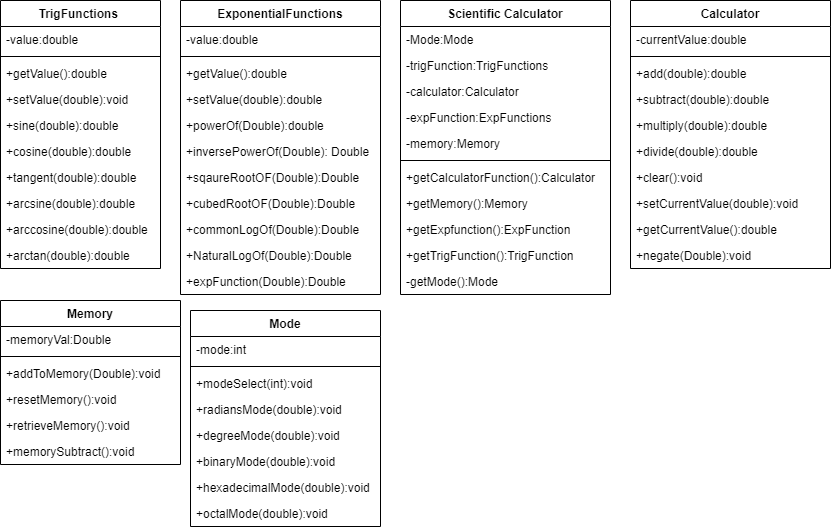

The diagram above was exported from draw.io. Its source (the exported page's mxGraphModel, read from the mxfile embedded in the PNG):
<mxGraphModel dx="1038" dy="531" grid="1" gridSize="10" guides="1" tooltips="1" connect="1" arrows="1" fold="1" page="1" pageScale="1" pageWidth="850" pageHeight="1100" math="0" shadow="0">
  <root>
    <mxCell id="0" />
    <mxCell id="1" parent="0" />
    <mxCell id="BugorIjSlSrnycvxhwcO-9" value="ExponentialFunctions" style="swimlane;fontStyle=1;align=center;verticalAlign=top;childLayout=stackLayout;horizontal=1;startSize=26;horizontalStack=0;resizeParent=1;resizeParentMax=0;resizeLast=0;collapsible=1;marginBottom=0;" vertex="1" parent="1">
      <mxGeometry x="190" y="10" width="200" height="294" as="geometry" />
    </mxCell>
    <mxCell id="BugorIjSlSrnycvxhwcO-10" value="-value:double" style="text;strokeColor=none;fillColor=none;align=left;verticalAlign=top;spacingLeft=4;spacingRight=4;overflow=hidden;rotatable=0;points=[[0,0.5],[1,0.5]];portConstraint=eastwest;" vertex="1" parent="BugorIjSlSrnycvxhwcO-9">
      <mxGeometry y="26" width="200" height="26" as="geometry" />
    </mxCell>
    <mxCell id="BugorIjSlSrnycvxhwcO-11" value="" style="line;strokeWidth=1;fillColor=none;align=left;verticalAlign=middle;spacingTop=-1;spacingLeft=3;spacingRight=3;rotatable=0;labelPosition=right;points=[];portConstraint=eastwest;" vertex="1" parent="BugorIjSlSrnycvxhwcO-9">
      <mxGeometry y="52" width="200" height="8" as="geometry" />
    </mxCell>
    <mxCell id="BugorIjSlSrnycvxhwcO-12" value="+getValue():double" style="text;strokeColor=none;fillColor=none;align=left;verticalAlign=top;spacingLeft=4;spacingRight=4;overflow=hidden;rotatable=0;points=[[0,0.5],[1,0.5]];portConstraint=eastwest;" vertex="1" parent="BugorIjSlSrnycvxhwcO-9">
      <mxGeometry y="60" width="200" height="26" as="geometry" />
    </mxCell>
    <mxCell id="BugorIjSlSrnycvxhwcO-65" value="+setValue(double):double" style="text;strokeColor=none;fillColor=none;align=left;verticalAlign=top;spacingLeft=4;spacingRight=4;overflow=hidden;rotatable=0;points=[[0,0.5],[1,0.5]];portConstraint=eastwest;" vertex="1" parent="BugorIjSlSrnycvxhwcO-9">
      <mxGeometry y="86" width="200" height="26" as="geometry" />
    </mxCell>
    <mxCell id="BugorIjSlSrnycvxhwcO-66" value="+powerOf(Double):double" style="text;strokeColor=none;fillColor=none;align=left;verticalAlign=top;spacingLeft=4;spacingRight=4;overflow=hidden;rotatable=0;points=[[0,0.5],[1,0.5]];portConstraint=eastwest;" vertex="1" parent="BugorIjSlSrnycvxhwcO-9">
      <mxGeometry y="112" width="200" height="26" as="geometry" />
    </mxCell>
    <mxCell id="BugorIjSlSrnycvxhwcO-39" value="+inversePowerOf(Double): Double" style="text;strokeColor=none;fillColor=none;align=left;verticalAlign=top;spacingLeft=4;spacingRight=4;overflow=hidden;rotatable=0;points=[[0,0.5],[1,0.5]];portConstraint=eastwest;" vertex="1" parent="BugorIjSlSrnycvxhwcO-9">
      <mxGeometry y="138" width="200" height="26" as="geometry" />
    </mxCell>
    <mxCell id="BugorIjSlSrnycvxhwcO-40" value="+sqaureRootOF(Double):Double" style="text;strokeColor=none;fillColor=none;align=left;verticalAlign=top;spacingLeft=4;spacingRight=4;overflow=hidden;rotatable=0;points=[[0,0.5],[1,0.5]];portConstraint=eastwest;" vertex="1" parent="BugorIjSlSrnycvxhwcO-9">
      <mxGeometry y="164" width="200" height="26" as="geometry" />
    </mxCell>
    <mxCell id="BugorIjSlSrnycvxhwcO-63" value="+cubedRootOF(Double):Double" style="text;strokeColor=none;fillColor=none;align=left;verticalAlign=top;spacingLeft=4;spacingRight=4;overflow=hidden;rotatable=0;points=[[0,0.5],[1,0.5]];portConstraint=eastwest;" vertex="1" parent="BugorIjSlSrnycvxhwcO-9">
      <mxGeometry y="190" width="200" height="26" as="geometry" />
    </mxCell>
    <mxCell id="BugorIjSlSrnycvxhwcO-41" value="+commonLogOf(Double):Double" style="text;strokeColor=none;fillColor=none;align=left;verticalAlign=top;spacingLeft=4;spacingRight=4;overflow=hidden;rotatable=0;points=[[0,0.5],[1,0.5]];portConstraint=eastwest;" vertex="1" parent="BugorIjSlSrnycvxhwcO-9">
      <mxGeometry y="216" width="200" height="26" as="geometry" />
    </mxCell>
    <mxCell id="BugorIjSlSrnycvxhwcO-61" value="+NaturalLogOf(Double):Double" style="text;strokeColor=none;fillColor=none;align=left;verticalAlign=top;spacingLeft=4;spacingRight=4;overflow=hidden;rotatable=0;points=[[0,0.5],[1,0.5]];portConstraint=eastwest;" vertex="1" parent="BugorIjSlSrnycvxhwcO-9">
      <mxGeometry y="242" width="200" height="26" as="geometry" />
    </mxCell>
    <mxCell id="BugorIjSlSrnycvxhwcO-42" value="+expFunction(Double):Double" style="text;strokeColor=none;fillColor=none;align=left;verticalAlign=top;spacingLeft=4;spacingRight=4;overflow=hidden;rotatable=0;points=[[0,0.5],[1,0.5]];portConstraint=eastwest;" vertex="1" parent="BugorIjSlSrnycvxhwcO-9">
      <mxGeometry y="268" width="200" height="26" as="geometry" />
    </mxCell>
    <mxCell id="BugorIjSlSrnycvxhwcO-5" value="TrigFunctions " style="swimlane;fontStyle=1;align=center;verticalAlign=top;childLayout=stackLayout;horizontal=1;startSize=26;horizontalStack=0;resizeParent=1;resizeParentMax=0;resizeLast=0;collapsible=1;marginBottom=0;" vertex="1" parent="1">
      <mxGeometry x="10" y="10" width="160" height="268" as="geometry" />
    </mxCell>
    <mxCell id="BugorIjSlSrnycvxhwcO-6" value="-value:double" style="text;strokeColor=none;fillColor=none;align=left;verticalAlign=top;spacingLeft=4;spacingRight=4;overflow=hidden;rotatable=0;points=[[0,0.5],[1,0.5]];portConstraint=eastwest;" vertex="1" parent="BugorIjSlSrnycvxhwcO-5">
      <mxGeometry y="26" width="160" height="26" as="geometry" />
    </mxCell>
    <mxCell id="BugorIjSlSrnycvxhwcO-7" value="" style="line;strokeWidth=1;fillColor=none;align=left;verticalAlign=middle;spacingTop=-1;spacingLeft=3;spacingRight=3;rotatable=0;labelPosition=right;points=[];portConstraint=eastwest;" vertex="1" parent="BugorIjSlSrnycvxhwcO-5">
      <mxGeometry y="52" width="160" height="8" as="geometry" />
    </mxCell>
    <mxCell id="BugorIjSlSrnycvxhwcO-8" value="+getValue():double" style="text;strokeColor=none;fillColor=none;align=left;verticalAlign=top;spacingLeft=4;spacingRight=4;overflow=hidden;rotatable=0;points=[[0,0.5],[1,0.5]];portConstraint=eastwest;" vertex="1" parent="BugorIjSlSrnycvxhwcO-5">
      <mxGeometry y="60" width="160" height="26" as="geometry" />
    </mxCell>
    <mxCell id="BugorIjSlSrnycvxhwcO-67" value="+setValue(double):void" style="text;strokeColor=none;fillColor=none;align=left;verticalAlign=top;spacingLeft=4;spacingRight=4;overflow=hidden;rotatable=0;points=[[0,0.5],[1,0.5]];portConstraint=eastwest;" vertex="1" parent="BugorIjSlSrnycvxhwcO-5">
      <mxGeometry y="86" width="160" height="26" as="geometry" />
    </mxCell>
    <mxCell id="BugorIjSlSrnycvxhwcO-68" value="+sine(double):double" style="text;strokeColor=none;fillColor=none;align=left;verticalAlign=top;spacingLeft=4;spacingRight=4;overflow=hidden;rotatable=0;points=[[0,0.5],[1,0.5]];portConstraint=eastwest;" vertex="1" parent="BugorIjSlSrnycvxhwcO-5">
      <mxGeometry y="112" width="160" height="26" as="geometry" />
    </mxCell>
    <mxCell id="BugorIjSlSrnycvxhwcO-31" value="+cosine(double):double" style="text;strokeColor=none;fillColor=none;align=left;verticalAlign=top;spacingLeft=4;spacingRight=4;overflow=hidden;rotatable=0;points=[[0,0.5],[1,0.5]];portConstraint=eastwest;" vertex="1" parent="BugorIjSlSrnycvxhwcO-5">
      <mxGeometry y="138" width="160" height="26" as="geometry" />
    </mxCell>
    <mxCell id="BugorIjSlSrnycvxhwcO-32" value="+tangent(double):double" style="text;strokeColor=none;fillColor=none;align=left;verticalAlign=top;spacingLeft=4;spacingRight=4;overflow=hidden;rotatable=0;points=[[0,0.5],[1,0.5]];portConstraint=eastwest;" vertex="1" parent="BugorIjSlSrnycvxhwcO-5">
      <mxGeometry y="164" width="160" height="26" as="geometry" />
    </mxCell>
    <mxCell id="BugorIjSlSrnycvxhwcO-33" value="+arcsine(double):double" style="text;strokeColor=none;fillColor=none;align=left;verticalAlign=top;spacingLeft=4;spacingRight=4;overflow=hidden;rotatable=0;points=[[0,0.5],[1,0.5]];portConstraint=eastwest;" vertex="1" parent="BugorIjSlSrnycvxhwcO-5">
      <mxGeometry y="190" width="160" height="26" as="geometry" />
    </mxCell>
    <mxCell id="BugorIjSlSrnycvxhwcO-34" value="+arccosine(double):double" style="text;strokeColor=none;fillColor=none;align=left;verticalAlign=top;spacingLeft=4;spacingRight=4;overflow=hidden;rotatable=0;points=[[0,0.5],[1,0.5]];portConstraint=eastwest;" vertex="1" parent="BugorIjSlSrnycvxhwcO-5">
      <mxGeometry y="216" width="160" height="26" as="geometry" />
    </mxCell>
    <mxCell id="BugorIjSlSrnycvxhwcO-35" value="+arctan(double):double" style="text;strokeColor=none;fillColor=none;align=left;verticalAlign=top;spacingLeft=4;spacingRight=4;overflow=hidden;rotatable=0;points=[[0,0.5],[1,0.5]];portConstraint=eastwest;" vertex="1" parent="BugorIjSlSrnycvxhwcO-5">
      <mxGeometry y="242" width="160" height="26" as="geometry" />
    </mxCell>
    <mxCell id="BugorIjSlSrnycvxhwcO-17" value="Memory" style="swimlane;fontStyle=1;align=center;verticalAlign=top;childLayout=stackLayout;horizontal=1;startSize=26;horizontalStack=0;resizeParent=1;resizeParentMax=0;resizeLast=0;collapsible=1;marginBottom=0;" vertex="1" parent="1">
      <mxGeometry x="10" y="310" width="180" height="164" as="geometry" />
    </mxCell>
    <mxCell id="BugorIjSlSrnycvxhwcO-18" value="-memoryVal:Double" style="text;strokeColor=none;fillColor=none;align=left;verticalAlign=top;spacingLeft=4;spacingRight=4;overflow=hidden;rotatable=0;points=[[0,0.5],[1,0.5]];portConstraint=eastwest;" vertex="1" parent="BugorIjSlSrnycvxhwcO-17">
      <mxGeometry y="26" width="180" height="26" as="geometry" />
    </mxCell>
    <mxCell id="BugorIjSlSrnycvxhwcO-19" value="" style="line;strokeWidth=1;fillColor=none;align=left;verticalAlign=middle;spacingTop=-1;spacingLeft=3;spacingRight=3;rotatable=0;labelPosition=right;points=[];portConstraint=eastwest;" vertex="1" parent="BugorIjSlSrnycvxhwcO-17">
      <mxGeometry y="52" width="180" height="8" as="geometry" />
    </mxCell>
    <mxCell id="BugorIjSlSrnycvxhwcO-20" value="+addToMemory(Double):void" style="text;strokeColor=none;fillColor=none;align=left;verticalAlign=top;spacingLeft=4;spacingRight=4;overflow=hidden;rotatable=0;points=[[0,0.5],[1,0.5]];portConstraint=eastwest;" vertex="1" parent="BugorIjSlSrnycvxhwcO-17">
      <mxGeometry y="60" width="180" height="26" as="geometry" />
    </mxCell>
    <mxCell id="BugorIjSlSrnycvxhwcO-36" value="+resetMemory():void" style="text;strokeColor=none;fillColor=none;align=left;verticalAlign=top;spacingLeft=4;spacingRight=4;overflow=hidden;rotatable=0;points=[[0,0.5],[1,0.5]];portConstraint=eastwest;" vertex="1" parent="BugorIjSlSrnycvxhwcO-17">
      <mxGeometry y="86" width="180" height="26" as="geometry" />
    </mxCell>
    <mxCell id="BugorIjSlSrnycvxhwcO-37" value="+retrieveMemory():void" style="text;strokeColor=none;fillColor=none;align=left;verticalAlign=top;spacingLeft=4;spacingRight=4;overflow=hidden;rotatable=0;points=[[0,0.5],[1,0.5]];portConstraint=eastwest;" vertex="1" parent="BugorIjSlSrnycvxhwcO-17">
      <mxGeometry y="112" width="180" height="26" as="geometry" />
    </mxCell>
    <mxCell id="BugorIjSlSrnycvxhwcO-38" value="+memorySubtract():void" style="text;strokeColor=none;fillColor=none;align=left;verticalAlign=top;spacingLeft=4;spacingRight=4;overflow=hidden;rotatable=0;points=[[0,0.5],[1,0.5]];portConstraint=eastwest;" vertex="1" parent="BugorIjSlSrnycvxhwcO-17">
      <mxGeometry y="138" width="180" height="26" as="geometry" />
    </mxCell>
    <mxCell id="BugorIjSlSrnycvxhwcO-48" value="Scientific Calculator" style="swimlane;fontStyle=1;align=center;verticalAlign=top;childLayout=stackLayout;horizontal=1;startSize=26;horizontalStack=0;resizeParent=1;resizeParentMax=0;resizeLast=0;collapsible=1;marginBottom=0;" vertex="1" parent="1">
      <mxGeometry x="410" y="10" width="210" height="294" as="geometry" />
    </mxCell>
    <mxCell id="BugorIjSlSrnycvxhwcO-49" value="-Mode:Mode" style="text;strokeColor=none;fillColor=none;align=left;verticalAlign=top;spacingLeft=4;spacingRight=4;overflow=hidden;rotatable=0;points=[[0,0.5],[1,0.5]];portConstraint=eastwest;" vertex="1" parent="BugorIjSlSrnycvxhwcO-48">
      <mxGeometry y="26" width="210" height="26" as="geometry" />
    </mxCell>
    <mxCell id="BugorIjSlSrnycvxhwcO-52" value="-trigFunction:TrigFunctions" style="text;strokeColor=none;fillColor=none;align=left;verticalAlign=top;spacingLeft=4;spacingRight=4;overflow=hidden;rotatable=0;points=[[0,0.5],[1,0.5]];portConstraint=eastwest;" vertex="1" parent="BugorIjSlSrnycvxhwcO-48">
      <mxGeometry y="52" width="210" height="26" as="geometry" />
    </mxCell>
    <mxCell id="BugorIjSlSrnycvxhwcO-53" value="-calculator:Calculator" style="text;strokeColor=none;fillColor=none;align=left;verticalAlign=top;spacingLeft=4;spacingRight=4;overflow=hidden;rotatable=0;points=[[0,0.5],[1,0.5]];portConstraint=eastwest;" vertex="1" parent="BugorIjSlSrnycvxhwcO-48">
      <mxGeometry y="78" width="210" height="26" as="geometry" />
    </mxCell>
    <mxCell id="BugorIjSlSrnycvxhwcO-54" value="-expFunction:ExpFunctions" style="text;strokeColor=none;fillColor=none;align=left;verticalAlign=top;spacingLeft=4;spacingRight=4;overflow=hidden;rotatable=0;points=[[0,0.5],[1,0.5]];portConstraint=eastwest;" vertex="1" parent="BugorIjSlSrnycvxhwcO-48">
      <mxGeometry y="104" width="210" height="26" as="geometry" />
    </mxCell>
    <mxCell id="BugorIjSlSrnycvxhwcO-55" value="-memory:Memory" style="text;strokeColor=none;fillColor=none;align=left;verticalAlign=top;spacingLeft=4;spacingRight=4;overflow=hidden;rotatable=0;points=[[0,0.5],[1,0.5]];portConstraint=eastwest;" vertex="1" parent="BugorIjSlSrnycvxhwcO-48">
      <mxGeometry y="130" width="210" height="26" as="geometry" />
    </mxCell>
    <mxCell id="BugorIjSlSrnycvxhwcO-50" value="" style="line;strokeWidth=1;fillColor=none;align=left;verticalAlign=middle;spacingTop=-1;spacingLeft=3;spacingRight=3;rotatable=0;labelPosition=right;points=[];portConstraint=eastwest;" vertex="1" parent="BugorIjSlSrnycvxhwcO-48">
      <mxGeometry y="156" width="210" height="8" as="geometry" />
    </mxCell>
    <mxCell id="BugorIjSlSrnycvxhwcO-51" value="+getCalculatorFunction():Calculator" style="text;strokeColor=none;fillColor=none;align=left;verticalAlign=top;spacingLeft=4;spacingRight=4;overflow=hidden;rotatable=0;points=[[0,0.5],[1,0.5]];portConstraint=eastwest;" vertex="1" parent="BugorIjSlSrnycvxhwcO-48">
      <mxGeometry y="164" width="210" height="26" as="geometry" />
    </mxCell>
    <mxCell id="BugorIjSlSrnycvxhwcO-56" value="+getMemory():Memory" style="text;strokeColor=none;fillColor=none;align=left;verticalAlign=top;spacingLeft=4;spacingRight=4;overflow=hidden;rotatable=0;points=[[0,0.5],[1,0.5]];portConstraint=eastwest;" vertex="1" parent="BugorIjSlSrnycvxhwcO-48">
      <mxGeometry y="190" width="210" height="26" as="geometry" />
    </mxCell>
    <mxCell id="BugorIjSlSrnycvxhwcO-57" value="+getExpfunction():ExpFunction" style="text;strokeColor=none;fillColor=none;align=left;verticalAlign=top;spacingLeft=4;spacingRight=4;overflow=hidden;rotatable=0;points=[[0,0.5],[1,0.5]];portConstraint=eastwest;" vertex="1" parent="BugorIjSlSrnycvxhwcO-48">
      <mxGeometry y="216" width="210" height="26" as="geometry" />
    </mxCell>
    <mxCell id="BugorIjSlSrnycvxhwcO-58" value="+getTrigFunction():TrigFunction" style="text;strokeColor=none;fillColor=none;align=left;verticalAlign=top;spacingLeft=4;spacingRight=4;overflow=hidden;rotatable=0;points=[[0,0.5],[1,0.5]];portConstraint=eastwest;" vertex="1" parent="BugorIjSlSrnycvxhwcO-48">
      <mxGeometry y="242" width="210" height="26" as="geometry" />
    </mxCell>
    <mxCell id="BugorIjSlSrnycvxhwcO-60" value="-getMode():Mode" style="text;strokeColor=none;fillColor=none;align=left;verticalAlign=top;spacingLeft=4;spacingRight=4;overflow=hidden;rotatable=0;points=[[0,0.5],[1,0.5]];portConstraint=eastwest;" vertex="1" parent="BugorIjSlSrnycvxhwcO-48">
      <mxGeometry y="268" width="210" height="26" as="geometry" />
    </mxCell>
    <mxCell id="BugorIjSlSrnycvxhwcO-1" value="Calculator" style="swimlane;fontStyle=1;align=center;verticalAlign=top;childLayout=stackLayout;horizontal=1;startSize=26;horizontalStack=0;resizeParent=1;resizeParentMax=0;resizeLast=0;collapsible=1;marginBottom=0;" vertex="1" parent="1">
      <mxGeometry x="640" y="10" width="200" height="268" as="geometry" />
    </mxCell>
    <mxCell id="BugorIjSlSrnycvxhwcO-62" value="-currentValue:double" style="text;strokeColor=none;fillColor=none;align=left;verticalAlign=top;spacingLeft=4;spacingRight=4;overflow=hidden;rotatable=0;points=[[0,0.5],[1,0.5]];portConstraint=eastwest;" vertex="1" parent="BugorIjSlSrnycvxhwcO-1">
      <mxGeometry y="26" width="200" height="26" as="geometry" />
    </mxCell>
    <mxCell id="BugorIjSlSrnycvxhwcO-3" value="" style="line;strokeWidth=1;fillColor=none;align=left;verticalAlign=middle;spacingTop=-1;spacingLeft=3;spacingRight=3;rotatable=0;labelPosition=right;points=[];portConstraint=eastwest;" vertex="1" parent="BugorIjSlSrnycvxhwcO-1">
      <mxGeometry y="52" width="200" height="8" as="geometry" />
    </mxCell>
    <mxCell id="BugorIjSlSrnycvxhwcO-4" value="+add(double):double" style="text;strokeColor=none;fillColor=none;align=left;verticalAlign=top;spacingLeft=4;spacingRight=4;overflow=hidden;rotatable=0;points=[[0,0.5],[1,0.5]];portConstraint=eastwest;" vertex="1" parent="BugorIjSlSrnycvxhwcO-1">
      <mxGeometry y="60" width="200" height="26" as="geometry" />
    </mxCell>
    <mxCell id="BugorIjSlSrnycvxhwcO-25" value="+subtract(double):double" style="text;strokeColor=none;fillColor=none;align=left;verticalAlign=top;spacingLeft=4;spacingRight=4;overflow=hidden;rotatable=0;points=[[0,0.5],[1,0.5]];portConstraint=eastwest;" vertex="1" parent="BugorIjSlSrnycvxhwcO-1">
      <mxGeometry y="86" width="200" height="26" as="geometry" />
    </mxCell>
    <mxCell id="BugorIjSlSrnycvxhwcO-26" value="+multiply(double):double" style="text;strokeColor=none;fillColor=none;align=left;verticalAlign=top;spacingLeft=4;spacingRight=4;overflow=hidden;rotatable=0;points=[[0,0.5],[1,0.5]];portConstraint=eastwest;" vertex="1" parent="BugorIjSlSrnycvxhwcO-1">
      <mxGeometry y="112" width="200" height="26" as="geometry" />
    </mxCell>
    <mxCell id="BugorIjSlSrnycvxhwcO-27" value="+divide(double):double" style="text;strokeColor=none;fillColor=none;align=left;verticalAlign=top;spacingLeft=4;spacingRight=4;overflow=hidden;rotatable=0;points=[[0,0.5],[1,0.5]];portConstraint=eastwest;" vertex="1" parent="BugorIjSlSrnycvxhwcO-1">
      <mxGeometry y="138" width="200" height="26" as="geometry" />
    </mxCell>
    <mxCell id="BugorIjSlSrnycvxhwcO-28" value="+clear():void" style="text;strokeColor=none;fillColor=none;align=left;verticalAlign=top;spacingLeft=4;spacingRight=4;overflow=hidden;rotatable=0;points=[[0,0.5],[1,0.5]];portConstraint=eastwest;" vertex="1" parent="BugorIjSlSrnycvxhwcO-1">
      <mxGeometry y="164" width="200" height="26" as="geometry" />
    </mxCell>
    <mxCell id="BugorIjSlSrnycvxhwcO-30" value="+setCurrentValue(double):void" style="text;strokeColor=none;fillColor=none;align=left;verticalAlign=top;spacingLeft=4;spacingRight=4;overflow=hidden;rotatable=0;points=[[0,0.5],[1,0.5]];portConstraint=eastwest;" vertex="1" parent="BugorIjSlSrnycvxhwcO-1">
      <mxGeometry y="190" width="200" height="26" as="geometry" />
    </mxCell>
    <mxCell id="BugorIjSlSrnycvxhwcO-64" value="+getCurrentValue():double" style="text;strokeColor=none;fillColor=none;align=left;verticalAlign=top;spacingLeft=4;spacingRight=4;overflow=hidden;rotatable=0;points=[[0,0.5],[1,0.5]];portConstraint=eastwest;" vertex="1" parent="BugorIjSlSrnycvxhwcO-1">
      <mxGeometry y="216" width="200" height="26" as="geometry" />
    </mxCell>
    <mxCell id="BugorIjSlSrnycvxhwcO-29" value="+negate(Double):void" style="text;strokeColor=none;fillColor=none;align=left;verticalAlign=top;spacingLeft=4;spacingRight=4;overflow=hidden;rotatable=0;points=[[0,0.5],[1,0.5]];portConstraint=eastwest;" vertex="1" parent="BugorIjSlSrnycvxhwcO-1">
      <mxGeometry y="242" width="200" height="26" as="geometry" />
    </mxCell>
    <mxCell id="BugorIjSlSrnycvxhwcO-13" value="Mode" style="swimlane;fontStyle=1;align=center;verticalAlign=top;childLayout=stackLayout;horizontal=1;startSize=26;horizontalStack=0;resizeParent=1;resizeParentMax=0;resizeLast=0;collapsible=1;marginBottom=0;" vertex="1" parent="1">
      <mxGeometry x="200" y="320" width="190" height="216" as="geometry" />
    </mxCell>
    <mxCell id="BugorIjSlSrnycvxhwcO-14" value="-mode:int" style="text;strokeColor=none;fillColor=none;align=left;verticalAlign=top;spacingLeft=4;spacingRight=4;overflow=hidden;rotatable=0;points=[[0,0.5],[1,0.5]];portConstraint=eastwest;" vertex="1" parent="BugorIjSlSrnycvxhwcO-13">
      <mxGeometry y="26" width="190" height="26" as="geometry" />
    </mxCell>
    <mxCell id="BugorIjSlSrnycvxhwcO-15" value="" style="line;strokeWidth=1;fillColor=none;align=left;verticalAlign=middle;spacingTop=-1;spacingLeft=3;spacingRight=3;rotatable=0;labelPosition=right;points=[];portConstraint=eastwest;" vertex="1" parent="BugorIjSlSrnycvxhwcO-13">
      <mxGeometry y="52" width="190" height="8" as="geometry" />
    </mxCell>
    <mxCell id="BugorIjSlSrnycvxhwcO-16" value="+modeSelect(int):void" style="text;strokeColor=none;fillColor=none;align=left;verticalAlign=top;spacingLeft=4;spacingRight=4;overflow=hidden;rotatable=0;points=[[0,0.5],[1,0.5]];portConstraint=eastwest;" vertex="1" parent="BugorIjSlSrnycvxhwcO-13">
      <mxGeometry y="60" width="190" height="26" as="geometry" />
    </mxCell>
    <mxCell id="BugorIjSlSrnycvxhwcO-43" value="+radiansMode(double):void" style="text;strokeColor=none;fillColor=none;align=left;verticalAlign=top;spacingLeft=4;spacingRight=4;overflow=hidden;rotatable=0;points=[[0,0.5],[1,0.5]];portConstraint=eastwest;" vertex="1" parent="BugorIjSlSrnycvxhwcO-13">
      <mxGeometry y="86" width="190" height="26" as="geometry" />
    </mxCell>
    <mxCell id="BugorIjSlSrnycvxhwcO-44" value="+degreeMode(double):void" style="text;strokeColor=none;fillColor=none;align=left;verticalAlign=top;spacingLeft=4;spacingRight=4;overflow=hidden;rotatable=0;points=[[0,0.5],[1,0.5]];portConstraint=eastwest;" vertex="1" parent="BugorIjSlSrnycvxhwcO-13">
      <mxGeometry y="112" width="190" height="26" as="geometry" />
    </mxCell>
    <mxCell id="BugorIjSlSrnycvxhwcO-45" value="+binaryMode(double):void" style="text;strokeColor=none;fillColor=none;align=left;verticalAlign=top;spacingLeft=4;spacingRight=4;overflow=hidden;rotatable=0;points=[[0,0.5],[1,0.5]];portConstraint=eastwest;" vertex="1" parent="BugorIjSlSrnycvxhwcO-13">
      <mxGeometry y="138" width="190" height="26" as="geometry" />
    </mxCell>
    <mxCell id="BugorIjSlSrnycvxhwcO-46" value="+hexadecimalMode(double):void" style="text;strokeColor=none;fillColor=none;align=left;verticalAlign=top;spacingLeft=4;spacingRight=4;overflow=hidden;rotatable=0;points=[[0,0.5],[1,0.5]];portConstraint=eastwest;" vertex="1" parent="BugorIjSlSrnycvxhwcO-13">
      <mxGeometry y="164" width="190" height="26" as="geometry" />
    </mxCell>
    <mxCell id="BugorIjSlSrnycvxhwcO-47" value="+octalMode(double):void" style="text;strokeColor=none;fillColor=none;align=left;verticalAlign=top;spacingLeft=4;spacingRight=4;overflow=hidden;rotatable=0;points=[[0,0.5],[1,0.5]];portConstraint=eastwest;" vertex="1" parent="BugorIjSlSrnycvxhwcO-13">
      <mxGeometry y="190" width="190" height="26" as="geometry" />
    </mxCell>
  </root>
</mxGraphModel>